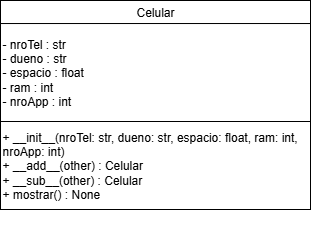

The diagram above was exported from draw.io. Its source (the exported page's mxGraphModel, read from the mxfile embedded in the PNG):
<mxGraphModel dx="1111" dy="606" grid="0" gridSize="10" guides="1" tooltips="1" connect="1" arrows="1" fold="1" page="0" pageScale="1" pageWidth="827" pageHeight="1169" math="0" shadow="0">
  <root>
    <mxCell id="0" />
    <mxCell id="1" parent="0" />
    <mxCell id="GYbK6HScFoDrI_Fzuiqz-1" value="" style="group" vertex="1" connectable="0" parent="1">
      <mxGeometry x="151" y="106" width="310" height="249" as="geometry" />
    </mxCell>
    <mxCell id="ozSfVTzQBwD0CIGbg_gm-2" value="" style="group" parent="GYbK6HScFoDrI_Fzuiqz-1" vertex="1" connectable="0">
      <mxGeometry width="310" height="121" as="geometry" />
    </mxCell>
    <mxCell id="lOeJGgDhjxqNwUpFIsJX-1" value="Celular" style="rounded=0;whiteSpace=wrap;html=1;" parent="ozSfVTzQBwD0CIGbg_gm-2" vertex="1">
      <mxGeometry width="310" height="23.034437086092716" as="geometry" />
    </mxCell>
    <mxCell id="lOeJGgDhjxqNwUpFIsJX-2" value="- nroTel : str&#10;- dueno : str&#10;- espacio : float&#10;- ram : int&#10;- nroApp : int" style="rounded=0;whiteSpace=wrap;html=1;align=left;" parent="ozSfVTzQBwD0CIGbg_gm-2" vertex="1">
      <mxGeometry y="23.034" width="310" height="97.966" as="geometry" />
    </mxCell>
    <mxCell id="lOeJGgDhjxqNwUpFIsJX-3" value="&lt;div&gt;+ __init__(nroTel: str, dueno: str, espacio: float, ram: int, nroApp: int)&lt;/div&gt;&lt;div&gt;+ __add__(other) : Celular&lt;/div&gt;&lt;div&gt;+ __sub__(other) : Celular&lt;/div&gt;&lt;div&gt;+ mostrar() : None&lt;/div&gt;" style="rounded=0;whiteSpace=wrap;html=1;align=left;" parent="GYbK6HScFoDrI_Fzuiqz-1" vertex="1">
      <mxGeometry y="121" width="310" height="88" as="geometry" />
    </mxCell>
  </root>
</mxGraphModel>